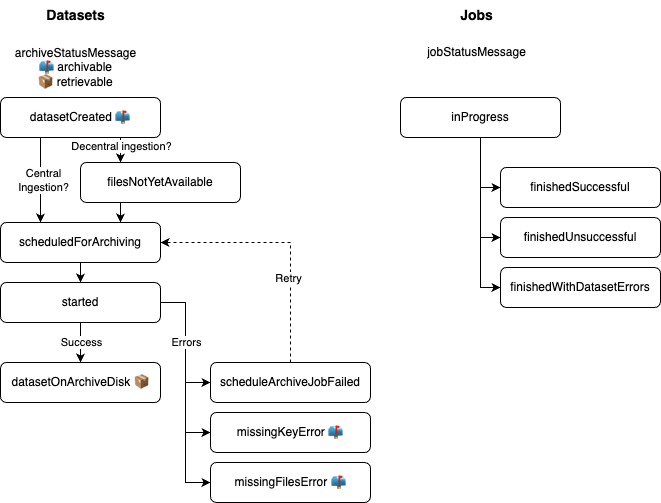

The diagram above was exported from draw.io. Its source (the exported page's mxGraphModel, read from the mxfile embedded in the PNG):
<mxGraphModel dx="1012" dy="729" grid="1" gridSize="10" guides="1" tooltips="1" connect="1" arrows="1" fold="1" page="1" pageScale="1" pageWidth="827" pageHeight="1169" background="#ffffff" math="0" shadow="0">
  <root>
    <mxCell id="WIyWlLk6GJQsqaUBKTNV-0" />
    <mxCell id="WIyWlLk6GJQsqaUBKTNV-1" parent="WIyWlLk6GJQsqaUBKTNV-0" />
    <mxCell id="tOurSmX0FFsaoovul-Nk-1" style="edgeStyle=orthogonalEdgeStyle;rounded=0;orthogonalLoop=1;jettySize=auto;html=1;exitX=0.5;exitY=1;exitDx=0;exitDy=0;" parent="WIyWlLk6GJQsqaUBKTNV-1" source="WIyWlLk6GJQsqaUBKTNV-3" target="WIyWlLk6GJQsqaUBKTNV-7" edge="1">
      <mxGeometry relative="1" as="geometry" />
    </mxCell>
    <mxCell id="WIyWlLk6GJQsqaUBKTNV-3" value="&lt;span class=&quot;segment-value ng-star-inserted&quot;&gt;scheduledForArchiving&lt;/span&gt;" style="rounded=1;whiteSpace=wrap;html=1;fontSize=12;glass=0;strokeWidth=1;shadow=0;" parent="WIyWlLk6GJQsqaUBKTNV-1" vertex="1">
      <mxGeometry y="230" width="160" height="40" as="geometry" />
    </mxCell>
    <mxCell id="tOurSmX0FFsaoovul-Nk-2" style="edgeStyle=orthogonalEdgeStyle;rounded=0;orthogonalLoop=1;jettySize=auto;html=1;exitX=0.5;exitY=1;exitDx=0;exitDy=0;" parent="WIyWlLk6GJQsqaUBKTNV-1" source="WIyWlLk6GJQsqaUBKTNV-7" target="WIyWlLk6GJQsqaUBKTNV-11" edge="1">
      <mxGeometry relative="1" as="geometry" />
    </mxCell>
    <mxCell id="tOurSmX0FFsaoovul-Nk-20" value="Success" style="edgeLabel;html=1;align=center;verticalAlign=middle;resizable=0;points=[];" parent="tOurSmX0FFsaoovul-Nk-2" vertex="1" connectable="0">
      <mxGeometry x="-0.05" relative="1" as="geometry">
        <mxPoint as="offset" />
      </mxGeometry>
    </mxCell>
    <mxCell id="tOurSmX0FFsaoovul-Nk-22" style="edgeStyle=orthogonalEdgeStyle;rounded=0;orthogonalLoop=1;jettySize=auto;html=1;exitX=1;exitY=0.5;exitDx=0;exitDy=0;entryX=0;entryY=0.5;entryDx=0;entryDy=0;" parent="WIyWlLk6GJQsqaUBKTNV-1" source="WIyWlLk6GJQsqaUBKTNV-7" target="tOurSmX0FFsaoovul-Nk-8" edge="1">
      <mxGeometry relative="1" as="geometry" />
    </mxCell>
    <mxCell id="tOurSmX0FFsaoovul-Nk-23" style="edgeStyle=orthogonalEdgeStyle;rounded=0;orthogonalLoop=1;jettySize=auto;html=1;exitX=1;exitY=0.5;exitDx=0;exitDy=0;entryX=0;entryY=0.5;entryDx=0;entryDy=0;" parent="WIyWlLk6GJQsqaUBKTNV-1" source="WIyWlLk6GJQsqaUBKTNV-7" target="tOurSmX0FFsaoovul-Nk-9" edge="1">
      <mxGeometry relative="1" as="geometry" />
    </mxCell>
    <mxCell id="WIyWlLk6GJQsqaUBKTNV-7" value="&lt;span class=&quot;segment-value ng-star-inserted&quot;&gt;started&lt;/span&gt;" style="rounded=1;whiteSpace=wrap;html=1;fontSize=12;glass=0;strokeWidth=1;shadow=0;" parent="WIyWlLk6GJQsqaUBKTNV-1" vertex="1">
      <mxGeometry y="290" width="160" height="40" as="geometry" />
    </mxCell>
    <mxCell id="WIyWlLk6GJQsqaUBKTNV-11" value="&lt;span class=&quot;segment-value ng-star-inserted&quot;&gt;datasetOnArchiveDisk&amp;nbsp;&lt;/span&gt;&lt;span style=&quot;text-wrap: nowrap;&quot;&gt;📦&lt;/span&gt;" style="rounded=1;whiteSpace=wrap;html=1;fontSize=12;glass=0;strokeWidth=1;shadow=0;" parent="WIyWlLk6GJQsqaUBKTNV-1" vertex="1">
      <mxGeometry y="370" width="160" height="40" as="geometry" />
    </mxCell>
    <mxCell id="tOurSmX0FFsaoovul-Nk-31" style="edgeStyle=orthogonalEdgeStyle;rounded=0;orthogonalLoop=1;jettySize=auto;html=1;exitX=0.5;exitY=0;exitDx=0;exitDy=0;entryX=1;entryY=0.5;entryDx=0;entryDy=0;dashed=1;" parent="WIyWlLk6GJQsqaUBKTNV-1" source="WIyWlLk6GJQsqaUBKTNV-12" target="WIyWlLk6GJQsqaUBKTNV-3" edge="1">
      <mxGeometry relative="1" as="geometry" />
    </mxCell>
    <mxCell id="tOurSmX0FFsaoovul-Nk-32" value="Retry" style="edgeLabel;html=1;align=center;verticalAlign=middle;resizable=0;points=[];" parent="tOurSmX0FFsaoovul-Nk-31" vertex="1" connectable="0">
      <mxGeometry x="-0.32" y="3" relative="1" as="geometry">
        <mxPoint as="offset" />
      </mxGeometry>
    </mxCell>
    <mxCell id="WIyWlLk6GJQsqaUBKTNV-12" value="&lt;span class=&quot;segment-value ng-star-inserted&quot;&gt;scheduleArchiveJobFailed&lt;/span&gt;" style="rounded=1;whiteSpace=wrap;html=1;fontSize=12;glass=0;strokeWidth=1;shadow=0;" parent="WIyWlLk6GJQsqaUBKTNV-1" vertex="1">
      <mxGeometry x="210" y="370" width="160" height="40" as="geometry" />
    </mxCell>
    <mxCell id="tOurSmX0FFsaoovul-Nk-0" value="archiveStatusMessage&lt;div&gt;📫 archivable&lt;/div&gt;&lt;div&gt;📦 retrievable&lt;/div&gt;" style="text;html=1;align=center;verticalAlign=middle;resizable=0;points=[];autosize=1;strokeColor=none;fillColor=none;" parent="WIyWlLk6GJQsqaUBKTNV-1" vertex="1">
      <mxGeometry x="5" y="45" width="140" height="60" as="geometry" />
    </mxCell>
    <mxCell id="tOurSmX0FFsaoovul-Nk-24" style="edgeStyle=orthogonalEdgeStyle;rounded=0;orthogonalLoop=1;jettySize=auto;html=1;exitX=0.75;exitY=1;exitDx=0;exitDy=0;entryX=0.25;entryY=0;entryDx=0;entryDy=0;" parent="WIyWlLk6GJQsqaUBKTNV-1" source="tOurSmX0FFsaoovul-Nk-4" target="tOurSmX0FFsaoovul-Nk-18" edge="1">
      <mxGeometry relative="1" as="geometry" />
    </mxCell>
    <mxCell id="tOurSmX0FFsaoovul-Nk-28" value="Decentral ingestion?" style="edgeLabel;html=1;align=center;verticalAlign=middle;resizable=0;points=[];" parent="tOurSmX0FFsaoovul-Nk-24" vertex="1" connectable="0">
      <mxGeometry x="-0.36" relative="1" as="geometry">
        <mxPoint as="offset" />
      </mxGeometry>
    </mxCell>
    <mxCell id="tOurSmX0FFsaoovul-Nk-29" style="edgeStyle=orthogonalEdgeStyle;rounded=0;orthogonalLoop=1;jettySize=auto;html=1;exitX=0.25;exitY=1;exitDx=0;exitDy=0;entryX=0.25;entryY=0;entryDx=0;entryDy=0;" parent="WIyWlLk6GJQsqaUBKTNV-1" source="tOurSmX0FFsaoovul-Nk-4" target="WIyWlLk6GJQsqaUBKTNV-3" edge="1">
      <mxGeometry relative="1" as="geometry" />
    </mxCell>
    <mxCell id="tOurSmX0FFsaoovul-Nk-30" value="Central&lt;div&gt;Ingestion?&lt;/div&gt;" style="edgeLabel;html=1;align=center;verticalAlign=middle;resizable=0;points=[];" parent="tOurSmX0FFsaoovul-Nk-29" vertex="1" connectable="0">
      <mxGeometry x="-0.0118" y="2" relative="1" as="geometry">
        <mxPoint as="offset" />
      </mxGeometry>
    </mxCell>
    <mxCell id="tOurSmX0FFsaoovul-Nk-4" value="&lt;span class=&quot;segment-value ng-star-inserted&quot;&gt;datasetCreated&amp;nbsp;&lt;/span&gt;&lt;span style=&quot;text-wrap: nowrap;&quot;&gt;📫&lt;/span&gt;" style="rounded=1;whiteSpace=wrap;html=1;fontSize=12;glass=0;strokeWidth=1;shadow=0;" parent="WIyWlLk6GJQsqaUBKTNV-1" vertex="1">
      <mxGeometry y="105" width="160" height="40" as="geometry" />
    </mxCell>
    <mxCell id="tOurSmX0FFsaoovul-Nk-8" value="&lt;span class=&quot;segment-value ng-star-inserted&quot;&gt;&lt;span style=&quot;text-wrap: nowrap;&quot;&gt;missingKeyError 📫&lt;/span&gt;&lt;/span&gt;" style="rounded=1;whiteSpace=wrap;html=1;fontSize=12;glass=0;strokeWidth=1;shadow=0;" parent="WIyWlLk6GJQsqaUBKTNV-1" vertex="1">
      <mxGeometry x="210" y="420" width="160" height="40" as="geometry" />
    </mxCell>
    <mxCell id="tOurSmX0FFsaoovul-Nk-9" value="&lt;span class=&quot;segment-value ng-star-inserted&quot;&gt;&lt;span style=&quot;text-wrap: nowrap;&quot;&gt;missingFilesError 📫&lt;/span&gt;&lt;/span&gt;" style="rounded=1;whiteSpace=wrap;html=1;fontSize=12;glass=0;strokeWidth=1;shadow=0;" parent="WIyWlLk6GJQsqaUBKTNV-1" vertex="1">
      <mxGeometry x="210" y="470" width="160" height="40" as="geometry" />
    </mxCell>
    <mxCell id="tOurSmX0FFsaoovul-Nk-10" value="&lt;span class=&quot;segment-value ng-star-inserted&quot;&gt;finishedUnsuccessful&lt;/span&gt;" style="rounded=1;whiteSpace=wrap;html=1;fontSize=12;glass=0;strokeWidth=1;shadow=0;" parent="WIyWlLk6GJQsqaUBKTNV-1" vertex="1">
      <mxGeometry x="500" y="225" width="160" height="40" as="geometry" />
    </mxCell>
    <mxCell id="tOurSmX0FFsaoovul-Nk-11" value="&lt;span class=&quot;segment-value ng-star-inserted&quot;&gt;finishedSuccessful&lt;/span&gt;" style="rounded=1;whiteSpace=wrap;html=1;fontSize=12;glass=0;strokeWidth=1;shadow=0;" parent="WIyWlLk6GJQsqaUBKTNV-1" vertex="1">
      <mxGeometry x="500" y="175" width="160" height="40" as="geometry" />
    </mxCell>
    <mxCell id="tOurSmX0FFsaoovul-Nk-15" style="edgeStyle=orthogonalEdgeStyle;rounded=0;orthogonalLoop=1;jettySize=auto;html=1;exitX=0.5;exitY=1;exitDx=0;exitDy=0;entryX=0;entryY=0.5;entryDx=0;entryDy=0;" parent="WIyWlLk6GJQsqaUBKTNV-1" source="tOurSmX0FFsaoovul-Nk-12" target="tOurSmX0FFsaoovul-Nk-11" edge="1">
      <mxGeometry relative="1" as="geometry" />
    </mxCell>
    <mxCell id="tOurSmX0FFsaoovul-Nk-16" style="edgeStyle=orthogonalEdgeStyle;rounded=0;orthogonalLoop=1;jettySize=auto;html=1;exitX=0.5;exitY=1;exitDx=0;exitDy=0;entryX=0;entryY=0.5;entryDx=0;entryDy=0;" parent="WIyWlLk6GJQsqaUBKTNV-1" source="tOurSmX0FFsaoovul-Nk-12" target="tOurSmX0FFsaoovul-Nk-10" edge="1">
      <mxGeometry relative="1" as="geometry" />
    </mxCell>
    <mxCell id="tOurSmX0FFsaoovul-Nk-17" style="edgeStyle=orthogonalEdgeStyle;rounded=0;orthogonalLoop=1;jettySize=auto;html=1;exitX=0.5;exitY=1;exitDx=0;exitDy=0;entryX=0;entryY=0.5;entryDx=0;entryDy=0;" parent="WIyWlLk6GJQsqaUBKTNV-1" source="tOurSmX0FFsaoovul-Nk-12" target="tOurSmX0FFsaoovul-Nk-14" edge="1">
      <mxGeometry relative="1" as="geometry" />
    </mxCell>
    <mxCell id="tOurSmX0FFsaoovul-Nk-12" value="&lt;span class=&quot;segment-value ng-star-inserted&quot;&gt;inProgress&lt;/span&gt;" style="rounded=1;whiteSpace=wrap;html=1;fontSize=12;glass=0;strokeWidth=1;shadow=0;" parent="WIyWlLk6GJQsqaUBKTNV-1" vertex="1">
      <mxGeometry x="400" y="105" width="160" height="40" as="geometry" />
    </mxCell>
    <mxCell id="tOurSmX0FFsaoovul-Nk-13" value="jobStatusMessage" style="text;html=1;align=center;verticalAlign=middle;resizable=0;points=[];autosize=1;strokeColor=none;fillColor=none;" parent="WIyWlLk6GJQsqaUBKTNV-1" vertex="1">
      <mxGeometry x="416" y="45" width="120" height="30" as="geometry" />
    </mxCell>
    <mxCell id="tOurSmX0FFsaoovul-Nk-14" value="&lt;span class=&quot;segment-value ng-star-inserted&quot;&gt;finishedWithDatasetErrors&lt;/span&gt;" style="rounded=1;whiteSpace=wrap;html=1;fontSize=12;glass=0;strokeWidth=1;shadow=0;" parent="WIyWlLk6GJQsqaUBKTNV-1" vertex="1">
      <mxGeometry x="500" y="275" width="160" height="40" as="geometry" />
    </mxCell>
    <mxCell id="tOurSmX0FFsaoovul-Nk-25" style="edgeStyle=orthogonalEdgeStyle;rounded=0;orthogonalLoop=1;jettySize=auto;html=1;exitX=0.25;exitY=1;exitDx=0;exitDy=0;entryX=0.75;entryY=0;entryDx=0;entryDy=0;" parent="WIyWlLk6GJQsqaUBKTNV-1" source="tOurSmX0FFsaoovul-Nk-18" target="WIyWlLk6GJQsqaUBKTNV-3" edge="1">
      <mxGeometry relative="1" as="geometry" />
    </mxCell>
    <mxCell id="tOurSmX0FFsaoovul-Nk-18" value="&lt;span class=&quot;segment-value ng-star-inserted&quot;&gt;filesNotYetAvailable&lt;/span&gt;" style="rounded=1;whiteSpace=wrap;html=1;fontSize=12;glass=0;strokeWidth=1;shadow=0;" parent="WIyWlLk6GJQsqaUBKTNV-1" vertex="1">
      <mxGeometry x="80" y="170" width="160" height="40" as="geometry" />
    </mxCell>
    <mxCell id="tOurSmX0FFsaoovul-Nk-19" style="edgeStyle=orthogonalEdgeStyle;rounded=0;orthogonalLoop=1;jettySize=auto;html=1;exitX=1;exitY=0.5;exitDx=0;exitDy=0;entryX=0;entryY=0.5;entryDx=0;entryDy=0;" parent="WIyWlLk6GJQsqaUBKTNV-1" source="WIyWlLk6GJQsqaUBKTNV-7" target="WIyWlLk6GJQsqaUBKTNV-12" edge="1">
      <mxGeometry relative="1" as="geometry" />
    </mxCell>
    <mxCell id="tOurSmX0FFsaoovul-Nk-21" value="Errors" style="edgeLabel;html=1;align=center;verticalAlign=middle;resizable=0;points=[];" parent="tOurSmX0FFsaoovul-Nk-19" vertex="1" connectable="0">
      <mxGeometry x="-0.0154" relative="1" as="geometry">
        <mxPoint as="offset" />
      </mxGeometry>
    </mxCell>
    <mxCell id="tOurSmX0FFsaoovul-Nk-26" value="&lt;b&gt;&lt;font style=&quot;font-size: 14px;&quot;&gt;Datasets&lt;/font&gt;&lt;/b&gt;" style="text;html=1;align=center;verticalAlign=middle;resizable=0;points=[];autosize=1;strokeColor=none;fillColor=none;" parent="WIyWlLk6GJQsqaUBKTNV-1" vertex="1">
      <mxGeometry x="35" y="8" width="80" height="30" as="geometry" />
    </mxCell>
    <mxCell id="tOurSmX0FFsaoovul-Nk-27" value="&lt;b&gt;&lt;font style=&quot;font-size: 14px;&quot;&gt;Jobs&lt;/font&gt;&lt;/b&gt;" style="text;html=1;align=center;verticalAlign=middle;resizable=0;points=[];autosize=1;strokeColor=none;fillColor=none;" parent="WIyWlLk6GJQsqaUBKTNV-1" vertex="1">
      <mxGeometry x="446" y="8" width="60" height="30" as="geometry" />
    </mxCell>
  </root>
</mxGraphModel>